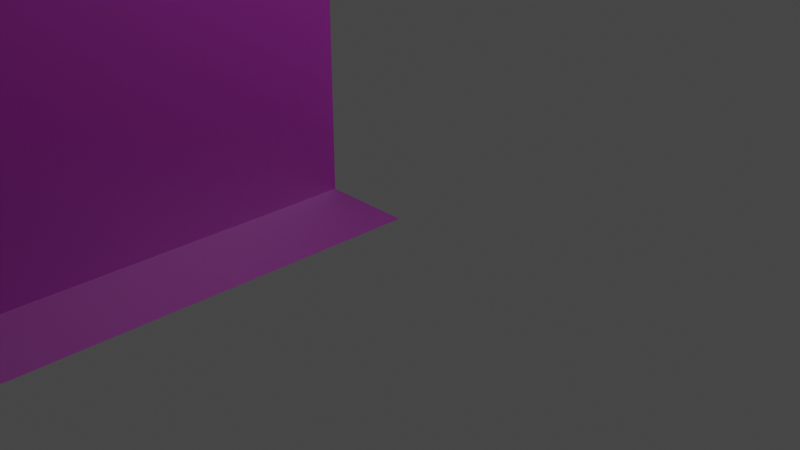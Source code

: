 # Source: Ruins_Wall_Door_8Mx8M_A.blend  (saved by Blender 3.5.10; exported with 4.5.12 LTS)
import bpy
from mathutils import Matrix  # noqa: F401  (used for matrix-valued properties, if any)

bpy.ops.wm.read_factory_settings(use_empty=True)
scene = bpy.context.scene
scene.name = 'Scene'

# ---- collections
col_collection = bpy.data.collections.new('Collection'); scene.collection.children.link(col_collection)

# ---- images (referenced by path relative to the original .blend; pixels are not part of the script)
import os
ASSET_DIR = os.environ.get("B2B_ASSET_DIR", "")  # directory of the original .blend (textures are referenced by path, not embedded)
HERE = os.path.dirname(os.path.abspath(__file__))  # packed textures are extracted next to this script under _unpacked/

def load_image(name, relpath, width, height, colorspace="sRGB"):
    """Load a texture the original file referenced (path relative to the .blend, or extracted next to this script)."""
    p = next((c for c in (os.path.join(HERE, relpath), os.path.join(ASSET_DIR, relpath)) if relpath and os.path.exists(c)), "")
    if p:
        img = bpy.data.images.load(p, check_existing=True)
        img.name = name
    else:  # same state as the original file: an image datablock whose file is absent (Cycles renders it pink)
        img = bpy.data.images.new(name, width, height)
        img.source = "FILE"
        img.filepath = "//" + (relpath or name)
    img.colorspace_settings.name = colorspace
    return img
img_dn_hl_ruins_wall_tile_a_d_png = load_image('Dn_HL_Ruins_Wall_Tile_A_d.png', 'Dn_HL_Ruins_Wall_Tile_A_d.png', 1024, 1024, 'sRGB')
img_dn_hl_ruins_wall_tile_a_mre_packed_png = load_image('Dn_HL_Ruins_Wall_Tile_A_mre_packed.png', 'Dn_HL_Ruins_Wall_Tile_A_mre_packed.png', 1024, 1024, 'sRGB')
img_c__users_joo_desktop_files_game_environment_hell_textures__dn_h = load_image('C__Users_joo_Desktop_Files_Game_Environment_Hell_Textures__Dn_H', 'C__Users_joo_Desktop_Files_Game_Environment_Hell_Textures__Dn_HL_Ruins_Wall_Tile_A_n_png_Normal_Bump.png', 1024, 1024, 'sRGB')

# ---- materials (node trees are filled in below, after node groups)
mat_dn_hl_ruins_wall_tile_a = bpy.data.materials.new('Dn_HL_Ruins_Wall_Tile_A')
mat_dn_hl_ruins_wall_tile_a.use_transparent_shadow = False
mat_dn_hl_ruins_wall_tile_a.diffuse_color = (0.588, 0.588, 0.588, 1.0)
mat_dn_hl_ruins_wall_tile_a.roughness = 0.9

# ---- material node trees
mat_dn_hl_ruins_wall_tile_a.use_nodes = True; mat_dn_hl_ruins_wall_tile_a.node_tree.nodes.clear()
_N = mat_dn_hl_ruins_wall_tile_a.node_tree.nodes; _L = mat_dn_hl_ruins_wall_tile_a.node_tree.links
n0 = _N.new('ShaderNodeBsdfPrincipled'); n0.name = 'Principled BSDF'; n0.location = (0, 300)
n0.distribution = 'GGX'
n0.subsurface_method = 'RANDOM_WALK_SKIN'
n0.inputs[2].default_value = 0.9
n0.inputs[13].default_value = 0.0
n0.inputs[18].default_value = 1.0
n0.inputs[27].default_value = (0.0, 0.0, 0.0, 1.0)
n0.inputs[28].default_value = 1.0
n1 = _N.new('ShaderNodeTexImage'); n1.name = 'Image Texture'; n1.location = (-480, 300)
n1.image = img_dn_hl_ruins_wall_tile_a_d_png
n2 = _N.new('ShaderNodeTexImage'); n2.name = 'Image Texture.001'; n2.location = (-480, 0)
n2.image = img_dn_hl_ruins_wall_tile_a_mre_packed_png
n3 = _N.new('ShaderNodeTexImage'); n3.name = 'Image Texture.002'; n3.location = (-480, -300)
n3.image = img_c__users_joo_desktop_files_game_environment_hell_textures__dn_h
n4 = _N.new('ShaderNodeNormalMap'); n4.name = 'Normal Map'; n4.location = (-200, -300)
n4.inputs[0].default_value = 0.0
n5 = _N.new('ShaderNodeOutputMaterial'); n5.name = 'Material Output'; n5.location = (280, 300)
_L.new(n1.outputs[0], n0.inputs[0])
_L.new(n3.outputs[0], n4.inputs[1])
_L.new(n4.outputs[0], n0.inputs[5])
_L.new(n0.outputs[0], n5.inputs[0])
_L.new(n2.outputs[0], n0.inputs[1])
n5.is_active_output = True

# ---- world
world_world = bpy.data.worlds.new('World'); scene.world = world_world
world_world.use_nodes = True; world_world.node_tree.nodes.clear()
_N = world_world.node_tree.nodes; _L = world_world.node_tree.links
n0 = _N.new('ShaderNodeOutputWorld'); n0.name = 'World Output'; n0.location = (300, 300)
n1 = _N.new('ShaderNodeBackground'); n1.name = 'Background'; n1.location = (10, 300)
n1.inputs[0].default_value = (0.05088, 0.05088, 0.05088, 1.0)
_L.new(n1.outputs[0], n0.inputs[0])
n0.is_active_output = True
world_world.color = (0.05088, 0.05088, 0.05088)
world_world.use_sun_shadow = False
world_world.sun_shadow_jitter_overblur = 0.0

# ---- cameras
cam_camera = bpy.data.cameras.new('Camera')
cam_camera.clip_end = 100.0
cam_camera.ortho_scale = 7.314

# ---- lights
light_light = bpy.data.lights.new('Light', 'POINT')
light_light.transmission_factor = 0.0
light_light.energy = 1000.0
light_light.shadow_soft_size = 0.1
light_light.shadow_maximum_resolution = 0.006
light_light.use_absolute_resolution = True

# ---- meshes
me_ruins_wall_door_8mx8m_a = bpy.data.meshes.new('Ruins_Wall_Door_8Mx8M_A')
me_ruins_wall_door_8mx8m_a.from_pydata([(-1.0, 4.0, 2.0), (-1.0, 0.0, 0.0), (-1.0, 0.0, 2.0), (-1.0, 4.0, 0.0), (-1.0, 4.0, 4.515), (-1.0, 0.0, 4.515), (-2.5, 0.0, 6.243), (-2.5, 4.0, 6.243), (-4.0, 0.0, 7.0), (-5.5, 4.0, 6.243), (-4.0, 4.0, 7.0), (-5.5, 0.0, 6.243), (-7.0, 4.0, 4.515), (-7.0, 0.0, 2.0), (-7.0, 4.0, 2.0), (-7.0, 0.0, 4.515), (-7.0, 0.0, 0.0), (-7.0, 4.0, 0.0), (0.0, 0.0, 2.0), (0.0, 0.0, 0.0), (0.0, 0.0, 4.515), (-1.0, 0.0, 6.243), (0.0, 0.0, 6.243), (0.0, 0.0, 7.0), (-1.0, 0.0, 7.0), (0.0, 0.0, 8.0), (-1.0, 0.0, 8.0), (-4.0, 0.0, 8.0), (-7.0, 0.0, 7.0), (-7.0, 0.0, 8.0), (-8.0, 0.0, 8.0), (-8.0, 0.0, 7.0), (-8.0, 0.0, 6.243), (-7.0, 0.0, 6.243), (-8.0, 0.0, 4.515), (-8.0, 0.0, 2.0), (-8.0, 0.0, 0.0)], [], [(0, 1, 2), (1, 0, 3), (4, 2, 5), (2, 4, 0), (6, 7, 4), (6, 4, 5), (8, 9, 10), (9, 8, 11), (12, 13, 14), (13, 12, 15), (16, 14, 13), (14, 16, 17), (17, 1, 3), (1, 17, 16), (7, 6, 8), (8, 10, 7), (11, 12, 9), (12, 11, 15), (18, 1, 19), (2, 1, 18), (20, 2, 18), (5, 2, 20), (20, 21, 5), (21, 20, 22), (5, 21, 6), (23, 21, 22), (24, 6, 21), (21, 23, 24), (25, 24, 23), (25, 26, 24), (24, 8, 6), (26, 8, 24), (26, 27, 8), (27, 28, 8), (27, 29, 28), (8, 28, 11), (29, 30, 31), (29, 31, 28), (32, 28, 31), (11, 28, 33), (28, 32, 33), (15, 11, 33), (32, 15, 33), (15, 32, 34), (34, 35, 15), (15, 35, 13), (35, 36, 13), (13, 36, 16)])
me_ruins_wall_door_8mx8m_a.polygons.foreach_set('use_smooth', [True] * 48)
_k = set([(1, 2), (1, 3), (1, 17), (2, 5), (4, 5), (4, 6), (5, 6), (6, 7), (6, 8), (7, 8), (8, 10), (8, 11), (9, 11), (11, 15), (12, 13), (12, 15), (13, 15), (13, 16), (16, 17)])
me_ruins_wall_door_8mx8m_a.attributes.new('sharp_edge', 'BOOLEAN', 'EDGE').data.foreach_set('value', [ (min(e.vertices), max(e.vertices)) in _k for e in me_ruins_wall_door_8mx8m_a.edges])
_uv = me_ruins_wall_door_8mx8m_a.uv_layers.new(name='UVMap')
_uv.uv.foreach_set('vector', [1.442, 1.198, 0.9932, 1.372, 1.012, 1.159, 0.9932, 1.372, 1.442, 1.198, 1.423, 1.411, 1.466, 0.9316, 1.012, 1.159, 1.036, 0.8934, 1.012, 1.159, 1.466, 0.9316, 1.442, 1.198, 1.058, 0.6543, 1.487, 0.6921, 1.466, 0.9316, 1.058, 0.6543, 1.466, 0.9316, 1.036, 0.8934, 1.072, 0.4819, 1.518, 0.3457, 1.503, 0.5188, 1.518, 0.3457, 1.072, 0.4819, 1.087, 0.3091, 1.537, 0.1055, 1.129, -0.1953, 1.56, -0.1602, 1.129, -0.1953, 1.537, 0.1055, 1.107, 0.06982, 1.146, -0.4092, 1.56, -0.1602, 1.129, -0.1953, 1.56, -0.1602, 1.146, -0.4092, 1.577, -0.374, 0.9995, -0.6973, -3.2e-05, -0.03027, -3.2e-05, -0.6973, -3.2e-05, -0.03027, 0.9995, -0.6973, 0.9995, -0.03027, 1.487, 0.6921, 1.058, 0.6543, 1.072, 0.4819, 1.072, 0.4819, 1.503, 0.5188, 1.487, 0.6921, 1.087, 0.3091, 1.537, 0.1055, 1.518, 0.3457, 1.537, 0.1055, 1.087, 0.3091, 1.107, 0.06982, 1.0, 1.252, 0.875, 1.003, 1.0, 1.003, 0.875, 1.252, 0.875, 1.003, 1.0, 1.252, 1.0, 1.567, 0.875, 1.252, 1.0, 1.252, 0.875, 1.567, 0.875, 1.252, 1.0, 1.567, 1.0, 1.567, 0.875, 1.783, 0.875, 1.567, 0.875, 1.783, 1.0, 1.567, 1.0, 1.783, 0.875, 1.567, 0.875, 1.783, 0.6875, 1.783, 1.0, 1.877, 0.875, 1.783, 1.0, 1.783, 0.875, 1.877, 0.6875, 1.783, 0.875, 1.783, 0.875, 1.783, 1.0, 1.877, 0.875, 1.877, 1.0, 2.002, 0.875, 1.877, 1.0, 1.877, 1.0, 2.002, 0.875, 2.002, 0.875, 1.877, 0.875, 1.877, 0.5, 1.877, 0.6875, 1.783, 0.875, 2.002, 0.5, 1.877, 0.875, 1.877, 0.875, 2.002, 0.5, 2.002, 0.5, 1.877, 0.5, 2.002, 0.125, 1.877, 0.5, 1.877, 0.5, 2.002, 0.125, 2.002, 0.125, 1.877, 0.5, 1.877, 0.125, 1.877, 0.3125, 1.783, 0.125, 2.002, -3.1e-05, 2.002, -3.1e-05, 1.877, 0.125, 2.002, -3.1e-05, 1.877, 0.125, 1.877, -3.1e-05, 1.783, 0.125, 1.877, -3.1e-05, 1.877, 0.3125, 1.783, 0.125, 1.877, 0.125, 1.783, 0.125, 1.877, -3.1e-05, 1.783, 0.125, 1.783, 0.125, 1.567, 0.3125, 1.783, 0.125, 1.783, -3.1e-05, 1.783, 0.125, 1.567, 0.125, 1.783, 0.125, 1.567, -3.1e-05, 1.783, -3.1e-05, 1.567, -3.1e-05, 1.567, -3.1e-05, 1.252, 0.125, 1.567, 0.125, 1.567, -3.1e-05, 1.252, 0.125, 1.252, -3.1e-05, 1.252, -3.1e-05, 1.003, 0.125, 1.252, 0.125, 1.252, -3.1e-05, 1.003, 0.125, 1.003])
me_ruins_wall_door_8mx8m_a.materials.append(mat_dn_hl_ruins_wall_tile_a)
me_ruins_wall_door_8mx8m_a.update()
me_ruins_wall_door_8mx8m_a.normals_split_custom_set([tuple(v) for v in zip(*[iter([-1.0, 0.0, 0.0, -1.0, 0.0, 0.0, -1.0, 0.0, 0.0, -1.0, 0.0, 0.0, -1.0, 0.0, 0.0, -1.0, 0.0, 0.0, -1.0, 0.0, 0.0, -1.0, 0.0, 0.0, -1.0, 0.0, 0.0, -1.0, 0.0, 0.0, -1.0, 0.0, 0.0, -1.0, 0.0, 0.0, -0.7552, 1.563e-07, -0.6555, -0.7552, 1.563e-07, -0.6555, -0.7552, 1.563e-07, -0.6555, -0.7552, 0.0, -0.6555, -0.7552, 0.0, -0.6555, -0.7552, 0.0, -0.6555, 0.4505, 0.0, -0.8928, 0.4505, 0.0, -0.8928, 0.4505, 0.0, -0.8928, 0.4505, 0.0, -0.8928, 0.4505, 0.0, -0.8928, 0.4505, 0.0, -0.8928, 1.0, 0.0, 0.0, 1.0, 0.0, 0.0, 1.0, 0.0, 0.0, 1.0, 0.0, 0.0, 1.0, 0.0, 0.0, 1.0, 0.0, 0.0, 1.0, 0.0, 0.0, 1.0, 0.0, 0.0, 1.0, 0.0, 0.0, 1.0, 0.0, 0.0, 1.0, 0.0, 0.0, 1.0, 0.0, 0.0, 0.0, 0.0, 1.0, 0.0, 0.0, 1.0, 0.0, 0.0, 1.0, 0.0, 0.0, 1.0, 0.0, 0.0, 1.0, 0.0, 0.0, 1.0, -0.4505, 2.129e-07, -0.8928, -0.4505, 2.129e-07, -0.8928, -0.4505, 2.129e-07, -0.8928, -0.4505, 0.0, -0.8928, -0.4505, 0.0, -0.8928, -0.4505, 0.0, -0.8928, 0.7552, 0.0, -0.6555, 0.7552, 0.0, -0.6555, 0.7552, 0.0, -0.6555, 0.7552, 0.0, -0.6555, 0.7552, 0.0, -0.6555, 0.7552, 0.0, -0.6555, 0.0, -1.0, 0.0, 0.0, -1.0, 0.0, 0.0, -1.0, 0.0, 0.0, -1.0, 0.0, 0.0, -1.0, 0.0, 0.0, -1.0, 0.0, 0.0, -1.0, 0.0, 0.0, -1.0, 0.0, 0.0, -1.0, 0.0, 0.0, -1.0, 0.0, 0.0, -1.0, 0.0, 0.0, -1.0, 0.0, 0.0, -1.0, 0.0, 0.0, -1.0, 0.0, 0.0, -1.0, 0.0, 0.0, -1.0, 0.0, 0.0, -1.0, 0.0, 0.0, -1.0, 0.0, 0.0, -1.0, 0.0, 0.0, -1.0, 0.0, 0.0, -1.0, 0.0, 0.0, -1.0, 0.0, 0.0, -1.0, 0.0, 0.0, -1.0, 0.0, 0.0, -1.0, 0.0, 0.0, -1.0, 0.0, 0.0, -1.0, 0.0, 0.0, -1.0, 0.0, 0.0, -1.0, 0.0, 0.0, -1.0, 0.0, 0.0, -1.0, 0.0, 0.0, -1.0, 0.0, 0.0, -1.0, 0.0, 0.0, -1.0, 0.0, 0.0, -1.0, 0.0, 0.0, -1.0, 0.0, 0.0, -1.0, 0.0, 0.0, -1.0, 0.0, 0.0, -1.0, 0.0, 0.0, -1.0, 0.0, 0.0, -1.0, 0.0, 0.0, -1.0, 0.0, 0.0, -1.0, 0.0, 0.0, -1.0, 0.0, 0.0, -1.0, 0.0, 0.0, -1.0, 0.0, 0.0, -1.0, 0.0, 0.0, -1.0, 0.0, 0.0, -1.0, 0.0, 0.0, -1.0, 0.0, 0.0, -1.0, 0.0, 0.0, -1.0, 0.0, 0.0, -1.0, 0.0, 0.0, -1.0, 0.0, 0.0, -1.0, 0.0, 0.0, -1.0, 0.0, 0.0, -1.0, 0.0, 0.0, -1.0, 0.0, 0.0, -1.0, 0.0, 0.0, -1.0, 0.0, 0.0, -1.0, 0.0, 0.0, -1.0, 0.0, 0.0, -1.0, 0.0, 0.0, -1.0, 0.0, 0.0, -1.0, 0.0, 0.0, -1.0, 0.0, 0.0, -1.0, 0.0, 0.0, -1.0, 0.0, 0.0, -1.0, 0.0, 0.0, -1.0, 0.0, 0.0, -1.0, 0.0, 0.0, -1.0, 0.0, 0.0, -1.0, 0.0, 0.0, -1.0, 0.0, 0.0, -1.0, 0.0, 0.0, -1.0, 0.0, 0.0, -1.0, 0.0, 0.0, -1.0, 0.0, 0.0, -1.0, 0.0, 0.0, -1.0, 0.0, 0.0, -1.0, 0.0, 0.0, -1.0, 0.0, 0.0, -1.0, 0.0, 0.0, -1.0, 0.0, 0.0, -1.0, 0.0, 0.0, -1.0, 0.0, 0.0, -1.0, 0.0, 0.0, -1.0, 0.0, 0.0, -1.0, 0.0, 0.0, -1.0, 0.0])] * 3)])

# ---- objects
ob_light = bpy.data.objects.new('Light', light_light)
ob_camera = bpy.data.objects.new('Camera', cam_camera)
ob_ruins_wall_door_8mx8m_a = bpy.data.objects.new('Ruins_Wall_Door_8Mx8M_A', me_ruins_wall_door_8mx8m_a)

# ---- transforms, parenting, visibility, modifiers, constraints
ob_light.location = (4.076, 1.005, 5.904)
ob_light.rotation_euler = (0.6503, 0.05522, 1.866)
ob_light.lock_rotations_4d = False
ob_light.empty_display_type = 'ARROWS'
ob_light.color = (0.0, 0.0, 0.0, 0.0)
ob_light.lineart.crease_threshold = 0.0
ob_camera.location = (7.359, -6.926, 4.958)
ob_camera.rotation_euler = (1.109, 0.0, 0.8149)
ob_camera.lock_rotations_4d = False
ob_camera.empty_display_type = 'ARROWS'
ob_camera.color = (0.0, 0.0, 0.0, 0.0)
ob_camera.display_type = 'WIRE'
ob_camera.lineart.crease_threshold = 0.0
ob_ruins_wall_door_8mx8m_a.location = (0.0, 0.0, 0.0)
ob_ruins_wall_door_8mx8m_a.rotation_euler = (1.571, -0.0, 0.0)

# ---- collection membership
col_collection.objects.link(ob_light)
col_collection.objects.link(ob_camera)
col_collection.objects.link(ob_ruins_wall_door_8mx8m_a)

# ---- scene / render settings (as saved in the file)
scene.camera = ob_camera
scene.frame_start = 1; scene.frame_end = 250; scene.frame_set(1)
scene.render.engine = 'BLENDER_EEVEE_NEXT'
scene.cycles.sampling_pattern = 'TABULATED_SOBOL'
scene.view_settings.view_transform = 'Filmic'
bpy.context.view_layer.update()
